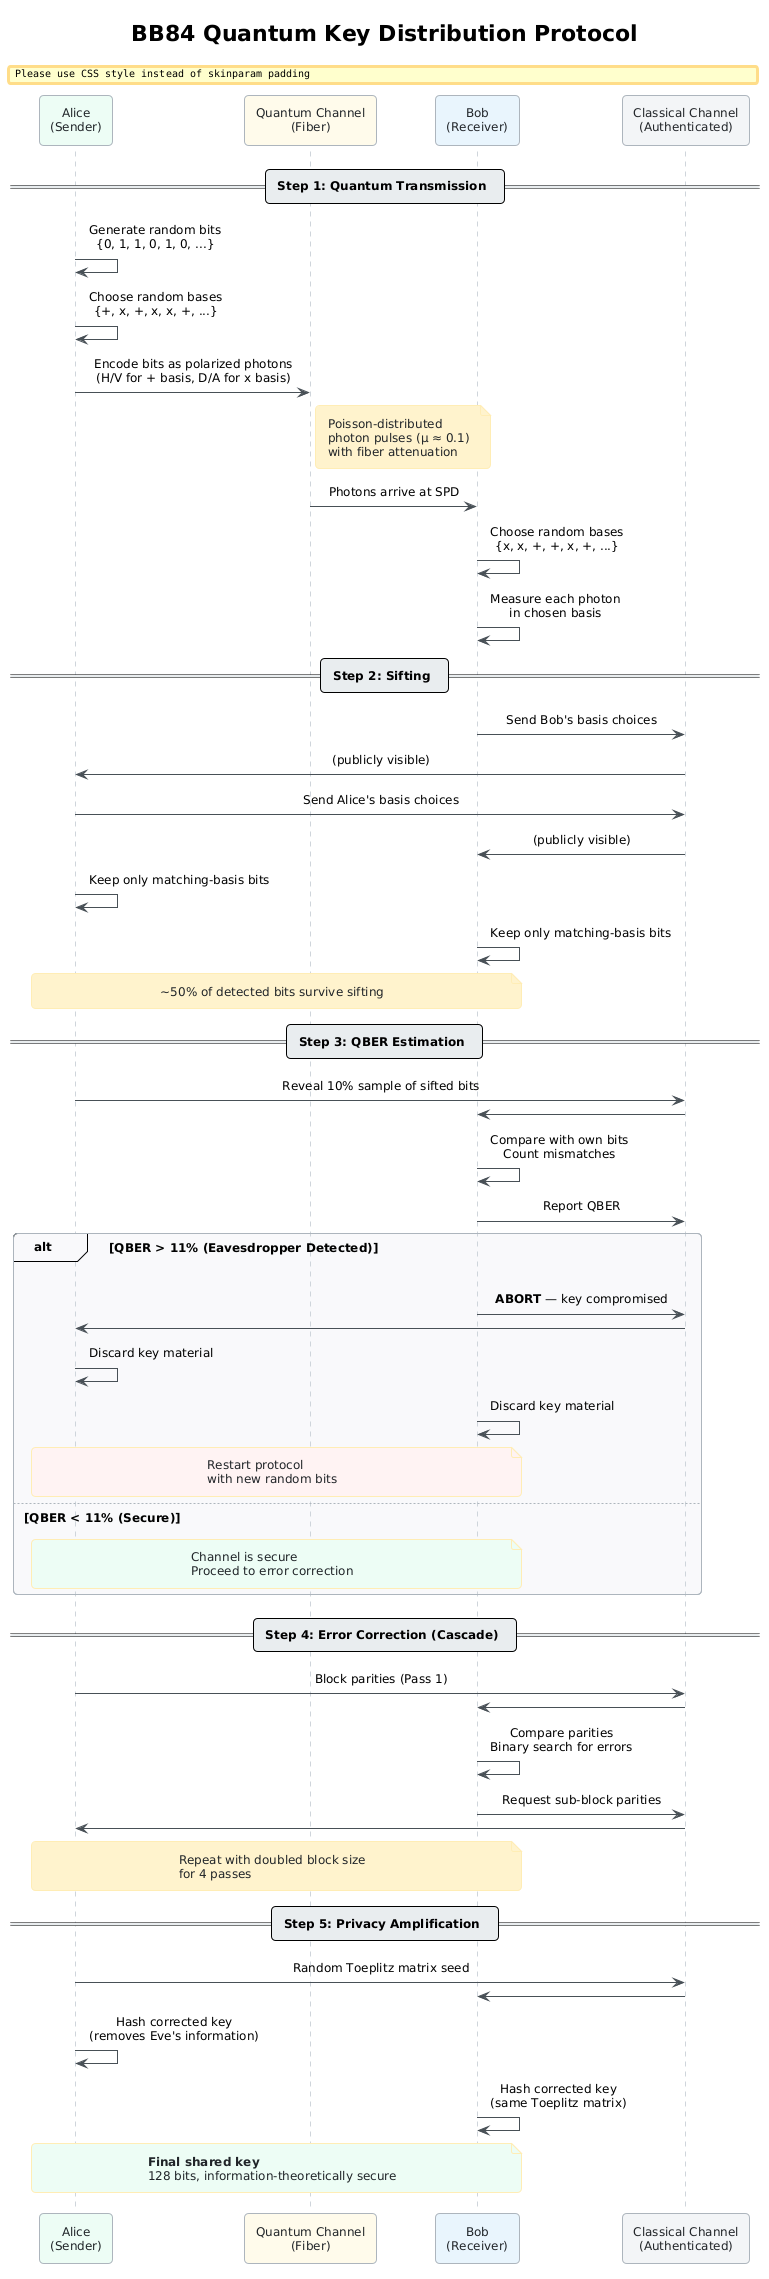

The diagram above was rendered by PlantUML. Its source (embedded in the PNG):
@startuml bb84-protocol
!include style.puml

title BB84 Quantum Key Distribution Protocol

participant "Alice\n(Sender)" as A $GREEN
participant "Quantum Channel\n(Fiber)" as QC $YELLOW
participant "Bob\n(Receiver)" as B $BLUE
participant "Classical Channel\n(Authenticated)" as CC $GRAY

== Step 1: Quantum Transmission ==

A -> A : Generate random bits\n{0, 1, 1, 0, 1, 0, ...}
A -> A : Choose random bases\n{+, x, +, x, x, +, ...}
A -> QC : Encode bits as polarized photons\n(H/V for + basis, D/A for x basis)
note right of QC : Poisson-distributed\nphoton pulses (μ ≈ 0.1)\nwith fiber attenuation

QC -> B : Photons arrive at SPD
B -> B : Choose random bases\n{x, x, +, +, x, +, ...}
B -> B : Measure each photon\nin chosen basis

== Step 2: Sifting ==

B -> CC : Send Bob's basis choices
CC -> A : (publicly visible)
A -> CC : Send Alice's basis choices
CC -> B : (publicly visible)
A -> A : Keep only matching-basis bits
B -> B : Keep only matching-basis bits

note over A, B : ~50% of detected bits survive sifting

== Step 3: QBER Estimation ==

A -> CC : Reveal 10% sample of sifted bits
CC -> B :
B -> B : Compare with own bits\nCount mismatches
B -> CC : Report QBER

alt QBER > 11% (Eavesdropper Detected)
    B -> CC : **ABORT** — key compromised
    CC -> A :
    A -> A : Discard key material
    B -> B : Discard key material
    note over A, B $RED : Restart protocol\nwith new random bits
else QBER < 11% (Secure)
    note over A, B $GREEN : Channel is secure\nProceed to error correction
end

== Step 4: Error Correction (Cascade) ==

A -> CC : Block parities (Pass 1)
CC -> B :
B -> B : Compare parities\nBinary search for errors
B -> CC : Request sub-block parities
CC -> A :
note over A, B : Repeat with doubled block size\nfor 4 passes

== Step 5: Privacy Amplification ==

A -> CC : Random Toeplitz matrix seed
CC -> B :
A -> A : Hash corrected key\n(removes Eve's information)
B -> B : Hash corrected key\n(same Toeplitz matrix)

note over A, B $GREEN : **Final shared key**\n128 bits, information-theoretically secure

@enduml